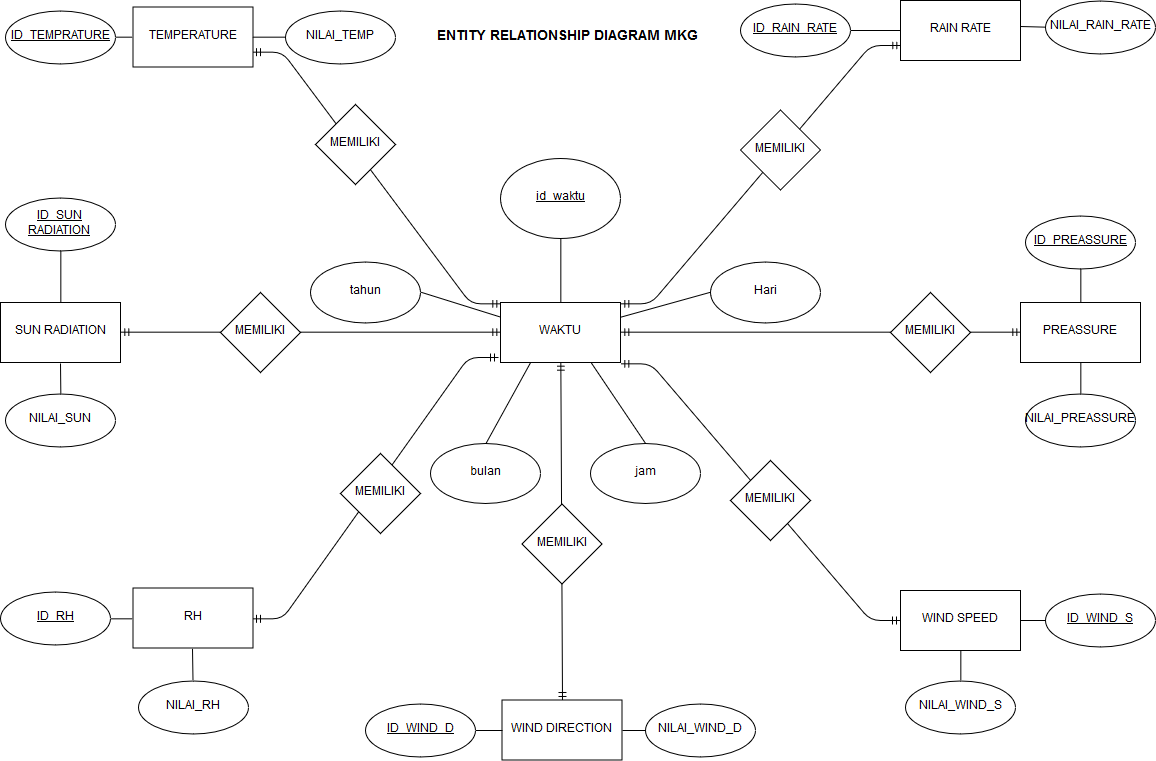

The diagram above was exported from draw.io. Its source (the exported page's mxGraphModel, read from the mxfile embedded in the PNG):
<mxGraphModel dx="1798" dy="868" grid="1" gridSize="10" guides="1" tooltips="1" connect="1" arrows="1" fold="1" page="1" pageScale="1" pageWidth="1169" pageHeight="827" math="0" shadow="0">
  <root>
    <mxCell id="0" />
    <mxCell id="1" parent="0" />
    <mxCell id="10nozKPoDArYVfGHRorg-54" value="" style="edgeStyle=entityRelationEdgeStyle;fontSize=12;html=1;endArrow=ERmandOne;startArrow=ERmandOne;entryX=-0.002;entryY=0.033;entryDx=0;entryDy=0;entryPerimeter=0;exitX=1;exitY=0.75;exitDx=0;exitDy=0;" edge="1" parent="1" source="10nozKPoDArYVfGHRorg-1" target="10nozKPoDArYVfGHRorg-37">
      <mxGeometry width="100" height="100" relative="1" as="geometry">
        <mxPoint x="250" y="270" as="sourcePoint" />
        <mxPoint x="270" y="146.5" as="targetPoint" />
      </mxGeometry>
    </mxCell>
    <mxCell id="10nozKPoDArYVfGHRorg-53" value="" style="edgeStyle=entityRelationEdgeStyle;fontSize=12;html=1;endArrow=ERmandOne;startArrow=ERmandOne;exitX=1;exitY=0.5;exitDx=0;exitDy=0;entryX=0;entryY=0.5;entryDx=0;entryDy=0;" edge="1" parent="1" source="10nozKPoDArYVfGHRorg-38" target="10nozKPoDArYVfGHRorg-37">
      <mxGeometry width="100" height="100" relative="1" as="geometry">
        <mxPoint x="273" y="665" as="sourcePoint" />
        <mxPoint x="518" y="404" as="targetPoint" />
      </mxGeometry>
    </mxCell>
    <mxCell id="10nozKPoDArYVfGHRorg-52" value="" style="edgeStyle=entityRelationEdgeStyle;fontSize=12;html=1;endArrow=ERmandOne;startArrow=ERmandOne;exitX=1;exitY=0.5;exitDx=0;exitDy=0;" edge="1" parent="1" source="10nozKPoDArYVfGHRorg-39">
      <mxGeometry width="100" height="100" relative="1" as="geometry">
        <mxPoint x="371.5" y="670" as="sourcePoint" />
        <mxPoint x="508" y="394" as="targetPoint" />
      </mxGeometry>
    </mxCell>
    <mxCell id="10nozKPoDArYVfGHRorg-51" value="" style="fontSize=12;html=1;endArrow=ERmandOne;startArrow=ERmandOne;exitX=0.5;exitY=1;exitDx=0;exitDy=0;entryX=0.5;entryY=0;entryDx=0;entryDy=0;" edge="1" parent="1" source="10nozKPoDArYVfGHRorg-37" target="10nozKPoDArYVfGHRorg-40">
      <mxGeometry width="100" height="100" relative="1" as="geometry">
        <mxPoint x="640" y="410" as="sourcePoint" />
        <mxPoint x="591" y="710" as="targetPoint" />
      </mxGeometry>
    </mxCell>
    <mxCell id="10nozKPoDArYVfGHRorg-49" value="" style="edgeStyle=entityRelationEdgeStyle;fontSize=12;html=1;endArrow=ERmandOne;startArrow=ERmandOne;exitX=1;exitY=1.017;exitDx=0;exitDy=0;exitPerimeter=0;" edge="1" parent="1" source="10nozKPoDArYVfGHRorg-37" target="10nozKPoDArYVfGHRorg-41">
      <mxGeometry width="100" height="100" relative="1" as="geometry">
        <mxPoint x="640" y="379" as="sourcePoint" />
        <mxPoint x="1040" y="359" as="targetPoint" />
      </mxGeometry>
    </mxCell>
    <mxCell id="10nozKPoDArYVfGHRorg-48" value="" style="edgeStyle=entityRelationEdgeStyle;fontSize=12;html=1;endArrow=ERmandOne;startArrow=ERmandOne;exitX=1;exitY=0.5;exitDx=0;exitDy=0;entryX=0;entryY=0.5;entryDx=0;entryDy=0;" edge="1" parent="1" source="10nozKPoDArYVfGHRorg-37" target="10nozKPoDArYVfGHRorg-42">
      <mxGeometry width="100" height="100" relative="1" as="geometry">
        <mxPoint x="640" y="350" as="sourcePoint" />
        <mxPoint x="920" y="77" as="targetPoint" />
      </mxGeometry>
    </mxCell>
    <mxCell id="10nozKPoDArYVfGHRorg-47" value="" style="edgeStyle=entityRelationEdgeStyle;fontSize=12;html=1;endArrow=ERmandOne;startArrow=ERmandOne;exitX=1;exitY=0.017;exitDx=0;exitDy=0;exitPerimeter=0;entryX=0;entryY=0.75;entryDx=0;entryDy=0;" edge="1" parent="1" source="10nozKPoDArYVfGHRorg-37" target="10nozKPoDArYVfGHRorg-43">
      <mxGeometry width="100" height="100" relative="1" as="geometry">
        <mxPoint x="632" y="340" as="sourcePoint" />
        <mxPoint x="820" y="383.5" as="targetPoint" />
      </mxGeometry>
    </mxCell>
    <mxCell id="10nozKPoDArYVfGHRorg-1" value="TEMPERATURE" style="rounded=0;whiteSpace=wrap;html=1;" vertex="1" parent="1">
      <mxGeometry x="142.5" y="43.5" width="120" height="60" as="geometry" />
    </mxCell>
    <mxCell id="10nozKPoDArYVfGHRorg-2" value="&lt;u&gt;id_waktu&lt;/u&gt;" style="ellipse;whiteSpace=wrap;html=1;" vertex="1" parent="1">
      <mxGeometry x="510" y="194.5" width="120" height="80" as="geometry" />
    </mxCell>
    <mxCell id="10nozKPoDArYVfGHRorg-3" value="jam" style="ellipse;whiteSpace=wrap;html=1;" vertex="1" parent="1">
      <mxGeometry x="600" y="480" width="110" height="60" as="geometry" />
    </mxCell>
    <mxCell id="10nozKPoDArYVfGHRorg-4" value="bulan" style="ellipse;whiteSpace=wrap;html=1;" vertex="1" parent="1">
      <mxGeometry x="440" y="480" width="110" height="60" as="geometry" />
    </mxCell>
    <mxCell id="10nozKPoDArYVfGHRorg-7" value="Hari" style="ellipse;whiteSpace=wrap;html=1;" vertex="1" parent="1">
      <mxGeometry x="720" y="298.5" width="110" height="61" as="geometry" />
    </mxCell>
    <mxCell id="10nozKPoDArYVfGHRorg-8" value="tahun" style="ellipse;whiteSpace=wrap;html=1;" vertex="1" parent="1">
      <mxGeometry x="320" y="298.5" width="110" height="61" as="geometry" />
    </mxCell>
    <mxCell id="10nozKPoDArYVfGHRorg-9" value="MEMILIKI" style="rhombus;whiteSpace=wrap;html=1;" vertex="1" parent="1">
      <mxGeometry x="325" y="141" width="80" height="80" as="geometry" />
    </mxCell>
    <mxCell id="10nozKPoDArYVfGHRorg-10" value="MEMILIKI" style="rhombus;whiteSpace=wrap;html=1;" vertex="1" parent="1">
      <mxGeometry x="230" y="329" width="80" height="80" as="geometry" />
    </mxCell>
    <mxCell id="10nozKPoDArYVfGHRorg-11" value="MEMILIKI" style="rhombus;whiteSpace=wrap;html=1;" vertex="1" parent="1">
      <mxGeometry x="350" y="490" width="80" height="80" as="geometry" />
    </mxCell>
    <mxCell id="10nozKPoDArYVfGHRorg-12" value="MEMILIKI" style="rhombus;whiteSpace=wrap;html=1;" vertex="1" parent="1">
      <mxGeometry x="531.5" y="540.5" width="80" height="80" as="geometry" />
    </mxCell>
    <mxCell id="10nozKPoDArYVfGHRorg-13" value="MEMILIKI" style="rhombus;whiteSpace=wrap;html=1;" vertex="1" parent="1">
      <mxGeometry x="740" y="497" width="80" height="80" as="geometry" />
    </mxCell>
    <mxCell id="10nozKPoDArYVfGHRorg-14" value="MEMILIKI" style="rhombus;whiteSpace=wrap;html=1;" vertex="1" parent="1">
      <mxGeometry x="900" y="329" width="80" height="80" as="geometry" />
    </mxCell>
    <mxCell id="10nozKPoDArYVfGHRorg-15" value="MEMILIKI" style="rhombus;whiteSpace=wrap;html=1;" vertex="1" parent="1">
      <mxGeometry x="750" y="146.5" width="80" height="80" as="geometry" />
    </mxCell>
    <mxCell id="10nozKPoDArYVfGHRorg-23" value="&lt;u&gt;ID_SUN RADIATION&lt;/u&gt;" style="ellipse;whiteSpace=wrap;html=1;" vertex="1" parent="1">
      <mxGeometry x="15" y="234.5" width="110" height="53" as="geometry" />
    </mxCell>
    <mxCell id="10nozKPoDArYVfGHRorg-24" value="NILAI_SUN" style="ellipse;whiteSpace=wrap;html=1;" vertex="1" parent="1">
      <mxGeometry x="15" y="430.5" width="110" height="53" as="geometry" />
    </mxCell>
    <mxCell id="10nozKPoDArYVfGHRorg-25" value="&lt;u&gt;ID_TEMPRATURE&lt;/u&gt;" style="ellipse;whiteSpace=wrap;html=1;" vertex="1" parent="1">
      <mxGeometry x="15" y="47" width="110" height="53" as="geometry" />
    </mxCell>
    <mxCell id="10nozKPoDArYVfGHRorg-26" value="NILAI_TEMP" style="ellipse;whiteSpace=wrap;html=1;" vertex="1" parent="1">
      <mxGeometry x="295" y="47" width="110" height="53" as="geometry" />
    </mxCell>
    <mxCell id="10nozKPoDArYVfGHRorg-27" value="&lt;u&gt;ID_RAIN_RATE&lt;/u&gt;" style="ellipse;whiteSpace=wrap;html=1;" vertex="1" parent="1">
      <mxGeometry x="750" y="40.5" width="110" height="53" as="geometry" />
    </mxCell>
    <mxCell id="10nozKPoDArYVfGHRorg-28" value="NILAI_RAIN_RATE" style="ellipse;whiteSpace=wrap;html=1;" vertex="1" parent="1">
      <mxGeometry x="1055" y="37" width="110" height="53" as="geometry" />
    </mxCell>
    <mxCell id="10nozKPoDArYVfGHRorg-29" value="NILAI_PREASSURE" style="ellipse;whiteSpace=wrap;html=1;" vertex="1" parent="1">
      <mxGeometry x="1035" y="430.5" width="110" height="53" as="geometry" />
    </mxCell>
    <mxCell id="10nozKPoDArYVfGHRorg-30" value="&lt;u&gt;ID_PREASSURE&lt;/u&gt;" style="ellipse;whiteSpace=wrap;html=1;" vertex="1" parent="1">
      <mxGeometry x="1035" y="252.5" width="110" height="53" as="geometry" />
    </mxCell>
    <mxCell id="10nozKPoDArYVfGHRorg-31" value="&lt;u&gt;ID_WIND_S&lt;/u&gt;" style="ellipse;whiteSpace=wrap;html=1;" vertex="1" parent="1">
      <mxGeometry x="1055" y="630.5" width="110" height="53" as="geometry" />
    </mxCell>
    <mxCell id="10nozKPoDArYVfGHRorg-32" value="NILAI_WIND_S" style="ellipse;whiteSpace=wrap;html=1;" vertex="1" parent="1">
      <mxGeometry x="915" y="717" width="110" height="53" as="geometry" />
    </mxCell>
    <mxCell id="10nozKPoDArYVfGHRorg-33" value="NILAI_RH" style="ellipse;whiteSpace=wrap;html=1;" vertex="1" parent="1">
      <mxGeometry x="147.5" y="717" width="110" height="53" as="geometry" />
    </mxCell>
    <mxCell id="10nozKPoDArYVfGHRorg-34" value="&lt;u&gt;ID_RH&lt;/u&gt;" style="ellipse;whiteSpace=wrap;html=1;" vertex="1" parent="1">
      <mxGeometry x="10" y="628" width="110" height="53" as="geometry" />
    </mxCell>
    <mxCell id="10nozKPoDArYVfGHRorg-35" value="&lt;u&gt;ID_WIND_D&lt;/u&gt;" style="ellipse;whiteSpace=wrap;html=1;" vertex="1" parent="1">
      <mxGeometry x="375" y="740" width="110" height="53" as="geometry" />
    </mxCell>
    <mxCell id="10nozKPoDArYVfGHRorg-36" value="NILAI_WIND_D" style="ellipse;whiteSpace=wrap;html=1;" vertex="1" parent="1">
      <mxGeometry x="655" y="740" width="110" height="53" as="geometry" />
    </mxCell>
    <mxCell id="10nozKPoDArYVfGHRorg-37" value="WAKTU" style="rounded=0;whiteSpace=wrap;html=1;" vertex="1" parent="1">
      <mxGeometry x="510" y="339" width="120" height="60" as="geometry" />
    </mxCell>
    <mxCell id="10nozKPoDArYVfGHRorg-38" value="SUN RADIATION" style="rounded=0;whiteSpace=wrap;html=1;" vertex="1" parent="1">
      <mxGeometry x="10" y="339" width="120" height="60" as="geometry" />
    </mxCell>
    <mxCell id="10nozKPoDArYVfGHRorg-39" value="RH" style="rounded=0;whiteSpace=wrap;html=1;" vertex="1" parent="1">
      <mxGeometry x="142.5" y="624.5" width="120" height="60" as="geometry" />
    </mxCell>
    <mxCell id="10nozKPoDArYVfGHRorg-40" value="WIND DIRECTION" style="rounded=0;whiteSpace=wrap;html=1;" vertex="1" parent="1">
      <mxGeometry x="511.5" y="736.5" width="120" height="60" as="geometry" />
    </mxCell>
    <mxCell id="10nozKPoDArYVfGHRorg-41" value="WIND SPEED" style="rounded=0;whiteSpace=wrap;html=1;" vertex="1" parent="1">
      <mxGeometry x="910" y="627" width="120" height="60" as="geometry" />
    </mxCell>
    <mxCell id="10nozKPoDArYVfGHRorg-42" value="PREASSURE" style="rounded=0;whiteSpace=wrap;html=1;" vertex="1" parent="1">
      <mxGeometry x="1030" y="339" width="120" height="60" as="geometry" />
    </mxCell>
    <mxCell id="10nozKPoDArYVfGHRorg-43" value="RAIN RATE" style="rounded=0;whiteSpace=wrap;html=1;" vertex="1" parent="1">
      <mxGeometry x="910" y="37" width="120" height="60" as="geometry" />
    </mxCell>
    <mxCell id="10nozKPoDArYVfGHRorg-55" value="&lt;b&gt;&lt;font style=&quot;font-size: 14px&quot;&gt;ENTITY RELATIONSHIP DIAGRAM MKG&lt;/font&gt;&lt;/b&gt;" style="text;html=1;resizable=0;points=[];autosize=1;align=left;verticalAlign=top;spacingTop=-4;" vertex="1" parent="1">
      <mxGeometry x="444.5" y="63.5" width="280" height="20" as="geometry" />
    </mxCell>
    <mxCell id="10nozKPoDArYVfGHRorg-56" value="" style="endArrow=none;html=1;entryX=0;entryY=0.5;entryDx=0;entryDy=0;exitX=1;exitY=0.5;exitDx=0;exitDy=0;" edge="1" parent="1" source="10nozKPoDArYVfGHRorg-34" target="10nozKPoDArYVfGHRorg-39">
      <mxGeometry width="50" height="50" relative="1" as="geometry">
        <mxPoint x="10" y="870" as="sourcePoint" />
        <mxPoint x="60" y="820" as="targetPoint" />
      </mxGeometry>
    </mxCell>
    <mxCell id="10nozKPoDArYVfGHRorg-57" value="" style="endArrow=none;html=1;entryX=0.5;entryY=1;entryDx=0;entryDy=0;" edge="1" parent="1" source="10nozKPoDArYVfGHRorg-33" target="10nozKPoDArYVfGHRorg-39">
      <mxGeometry width="50" height="50" relative="1" as="geometry">
        <mxPoint x="130.16666666666674" y="664.3333333333335" as="sourcePoint" />
        <mxPoint x="152.66666666666674" y="664.3333333333335" as="targetPoint" />
      </mxGeometry>
    </mxCell>
    <mxCell id="10nozKPoDArYVfGHRorg-58" value="" style="endArrow=none;html=1;entryX=0.5;entryY=0;entryDx=0;entryDy=0;" edge="1" parent="1" target="10nozKPoDArYVfGHRorg-24">
      <mxGeometry width="50" height="50" relative="1" as="geometry">
        <mxPoint x="70" y="400" as="sourcePoint" />
        <mxPoint x="152.66666666666674" y="664.3333333333335" as="targetPoint" />
      </mxGeometry>
    </mxCell>
    <mxCell id="10nozKPoDArYVfGHRorg-59" value="" style="endArrow=none;html=1;entryX=0.5;entryY=0;entryDx=0;entryDy=0;exitX=0.5;exitY=1;exitDx=0;exitDy=0;" edge="1" parent="1" source="10nozKPoDArYVfGHRorg-23" target="10nozKPoDArYVfGHRorg-38">
      <mxGeometry width="50" height="50" relative="1" as="geometry">
        <mxPoint x="80" y="410" as="sourcePoint" />
        <mxPoint x="80.16666666666674" y="440.16666666666674" as="targetPoint" />
      </mxGeometry>
    </mxCell>
    <mxCell id="10nozKPoDArYVfGHRorg-60" value="" style="endArrow=none;html=1;entryX=1;entryY=0.5;entryDx=0;entryDy=0;exitX=0;exitY=0.5;exitDx=0;exitDy=0;" edge="1" parent="1" source="10nozKPoDArYVfGHRorg-1" target="10nozKPoDArYVfGHRorg-25">
      <mxGeometry width="50" height="50" relative="1" as="geometry">
        <mxPoint x="80.16666666666674" y="297.66666666666674" as="sourcePoint" />
        <mxPoint x="80.16666666666674" y="349.33333333333337" as="targetPoint" />
      </mxGeometry>
    </mxCell>
    <mxCell id="10nozKPoDArYVfGHRorg-61" value="" style="endArrow=none;html=1;exitX=0;exitY=0.5;exitDx=0;exitDy=0;entryX=1;entryY=0.5;entryDx=0;entryDy=0;" edge="1" parent="1" source="10nozKPoDArYVfGHRorg-26" target="10nozKPoDArYVfGHRorg-1">
      <mxGeometry width="50" height="50" relative="1" as="geometry">
        <mxPoint x="152.66666666666674" y="83.5" as="sourcePoint" />
        <mxPoint x="270" y="70" as="targetPoint" />
      </mxGeometry>
    </mxCell>
    <mxCell id="10nozKPoDArYVfGHRorg-63" value="" style="endArrow=none;html=1;exitX=0;exitY=0.5;exitDx=0;exitDy=0;entryX=1;entryY=0.5;entryDx=0;entryDy=0;" edge="1" parent="1" source="10nozKPoDArYVfGHRorg-43" target="10nozKPoDArYVfGHRorg-27">
      <mxGeometry width="50" height="50" relative="1" as="geometry">
        <mxPoint x="305.16666666666674" y="83.5" as="sourcePoint" />
        <mxPoint x="272.66666666666674" y="83.5" as="targetPoint" />
      </mxGeometry>
    </mxCell>
    <mxCell id="10nozKPoDArYVfGHRorg-64" value="" style="endArrow=none;html=1;exitX=0;exitY=0.5;exitDx=0;exitDy=0;" edge="1" parent="1" source="10nozKPoDArYVfGHRorg-28">
      <mxGeometry width="50" height="50" relative="1" as="geometry">
        <mxPoint x="920.1666666666667" y="76.83333333333337" as="sourcePoint" />
        <mxPoint x="1030" y="63" as="targetPoint" />
      </mxGeometry>
    </mxCell>
    <mxCell id="10nozKPoDArYVfGHRorg-65" value="" style="endArrow=none;html=1;exitX=0.5;exitY=0;exitDx=0;exitDy=0;entryX=0.5;entryY=1;entryDx=0;entryDy=0;" edge="1" parent="1" source="10nozKPoDArYVfGHRorg-42" target="10nozKPoDArYVfGHRorg-30">
      <mxGeometry width="50" height="50" relative="1" as="geometry">
        <mxPoint x="1065.1666666666667" y="73.5" as="sourcePoint" />
        <mxPoint x="1039.9999999999998" y="73" as="targetPoint" />
      </mxGeometry>
    </mxCell>
    <mxCell id="10nozKPoDArYVfGHRorg-67" value="" style="endArrow=none;html=1;exitX=0.5;exitY=0;exitDx=0;exitDy=0;entryX=0.5;entryY=1;entryDx=0;entryDy=0;" edge="1" parent="1" source="10nozKPoDArYVfGHRorg-29" target="10nozKPoDArYVfGHRorg-42">
      <mxGeometry width="50" height="50" relative="1" as="geometry">
        <mxPoint x="1100.1666666666667" y="349.33333333333337" as="sourcePoint" />
        <mxPoint x="1100.1666666666667" y="315.16666666666674" as="targetPoint" />
      </mxGeometry>
    </mxCell>
    <mxCell id="10nozKPoDArYVfGHRorg-68" value="" style="endArrow=none;html=1;exitX=0;exitY=0.5;exitDx=0;exitDy=0;entryX=1;entryY=0.5;entryDx=0;entryDy=0;" edge="1" parent="1" source="10nozKPoDArYVfGHRorg-31" target="10nozKPoDArYVfGHRorg-41">
      <mxGeometry width="50" height="50" relative="1" as="geometry">
        <mxPoint x="1100.1666666666667" y="440.16666666666674" as="sourcePoint" />
        <mxPoint x="1100.1666666666667" y="409.33333333333337" as="targetPoint" />
      </mxGeometry>
    </mxCell>
    <mxCell id="10nozKPoDArYVfGHRorg-69" value="" style="endArrow=none;html=1;exitX=0.5;exitY=0;exitDx=0;exitDy=0;entryX=0.5;entryY=1;entryDx=0;entryDy=0;" edge="1" parent="1" source="10nozKPoDArYVfGHRorg-32" target="10nozKPoDArYVfGHRorg-41">
      <mxGeometry width="50" height="50" relative="1" as="geometry">
        <mxPoint x="1065.1666666666667" y="666.8333333333335" as="sourcePoint" />
        <mxPoint x="1040.1666666666667" y="666.8333333333335" as="targetPoint" />
      </mxGeometry>
    </mxCell>
    <mxCell id="10nozKPoDArYVfGHRorg-70" value="" style="endArrow=none;html=1;entryX=0;entryY=0.5;entryDx=0;entryDy=0;exitX=1;exitY=0.5;exitDx=0;exitDy=0;" edge="1" parent="1" source="10nozKPoDArYVfGHRorg-35" target="10nozKPoDArYVfGHRorg-40">
      <mxGeometry width="50" height="50" relative="1" as="geometry">
        <mxPoint x="212.5" y="727" as="sourcePoint" />
        <mxPoint x="212.66666666666674" y="694.3333333333335" as="targetPoint" />
      </mxGeometry>
    </mxCell>
    <mxCell id="10nozKPoDArYVfGHRorg-71" value="" style="endArrow=none;html=1;entryX=0;entryY=0.5;entryDx=0;entryDy=0;exitX=1;exitY=0.5;exitDx=0;exitDy=0;" edge="1" parent="1" source="10nozKPoDArYVfGHRorg-40" target="10nozKPoDArYVfGHRorg-36">
      <mxGeometry width="50" height="50" relative="1" as="geometry">
        <mxPoint x="495.16666666666674" y="776.8333333333335" as="sourcePoint" />
        <mxPoint x="521.8333333333335" y="776.8333333333335" as="targetPoint" />
      </mxGeometry>
    </mxCell>
    <mxCell id="10nozKPoDArYVfGHRorg-72" value="" style="endArrow=none;html=1;entryX=0.25;entryY=1;entryDx=0;entryDy=0;exitX=0.5;exitY=0;exitDx=0;exitDy=0;" edge="1" parent="1" source="10nozKPoDArYVfGHRorg-4" target="10nozKPoDArYVfGHRorg-37">
      <mxGeometry width="50" height="50" relative="1" as="geometry">
        <mxPoint x="641.8333333333335" y="776.8333333333335" as="sourcePoint" />
        <mxPoint x="665.1666666666667" y="776.8333333333335" as="targetPoint" />
      </mxGeometry>
    </mxCell>
    <mxCell id="10nozKPoDArYVfGHRorg-73" value="" style="endArrow=none;html=1;entryX=0.75;entryY=1;entryDx=0;entryDy=0;exitX=0.5;exitY=0;exitDx=0;exitDy=0;" edge="1" parent="1" source="10nozKPoDArYVfGHRorg-3" target="10nozKPoDArYVfGHRorg-37">
      <mxGeometry width="50" height="50" relative="1" as="geometry">
        <mxPoint x="505.16666666666674" y="490.16666666666674" as="sourcePoint" />
        <mxPoint x="550.1666666666667" y="409.33333333333337" as="targetPoint" />
      </mxGeometry>
    </mxCell>
    <mxCell id="10nozKPoDArYVfGHRorg-74" value="" style="endArrow=none;html=1;entryX=0;entryY=0.25;entryDx=0;entryDy=0;exitX=1;exitY=0.5;exitDx=0;exitDy=0;" edge="1" parent="1" source="10nozKPoDArYVfGHRorg-8" target="10nozKPoDArYVfGHRorg-37">
      <mxGeometry width="50" height="50" relative="1" as="geometry">
        <mxPoint x="505.16666666666674" y="490.16666666666674" as="sourcePoint" />
        <mxPoint x="550.1666666666667" y="409.33333333333337" as="targetPoint" />
      </mxGeometry>
    </mxCell>
    <mxCell id="10nozKPoDArYVfGHRorg-75" value="" style="endArrow=none;html=1;entryX=0;entryY=0.5;entryDx=0;entryDy=0;exitX=1;exitY=0.25;exitDx=0;exitDy=0;" edge="1" parent="1" source="10nozKPoDArYVfGHRorg-37" target="10nozKPoDArYVfGHRorg-7">
      <mxGeometry width="50" height="50" relative="1" as="geometry">
        <mxPoint x="440.16666666666674" y="329.33333333333337" as="sourcePoint" />
        <mxPoint x="520.1666666666667" y="364.33333333333337" as="targetPoint" />
      </mxGeometry>
    </mxCell>
    <mxCell id="10nozKPoDArYVfGHRorg-76" value="" style="endArrow=none;html=1;entryX=0.5;entryY=1;entryDx=0;entryDy=0;exitX=0.5;exitY=0;exitDx=0;exitDy=0;" edge="1" parent="1" source="10nozKPoDArYVfGHRorg-37" target="10nozKPoDArYVfGHRorg-2">
      <mxGeometry width="50" height="50" relative="1" as="geometry">
        <mxPoint x="640.1666666666667" y="364.33333333333337" as="sourcePoint" />
        <mxPoint x="730.1666666666667" y="339.33333333333337" as="targetPoint" />
      </mxGeometry>
    </mxCell>
  </root>
</mxGraphModel>